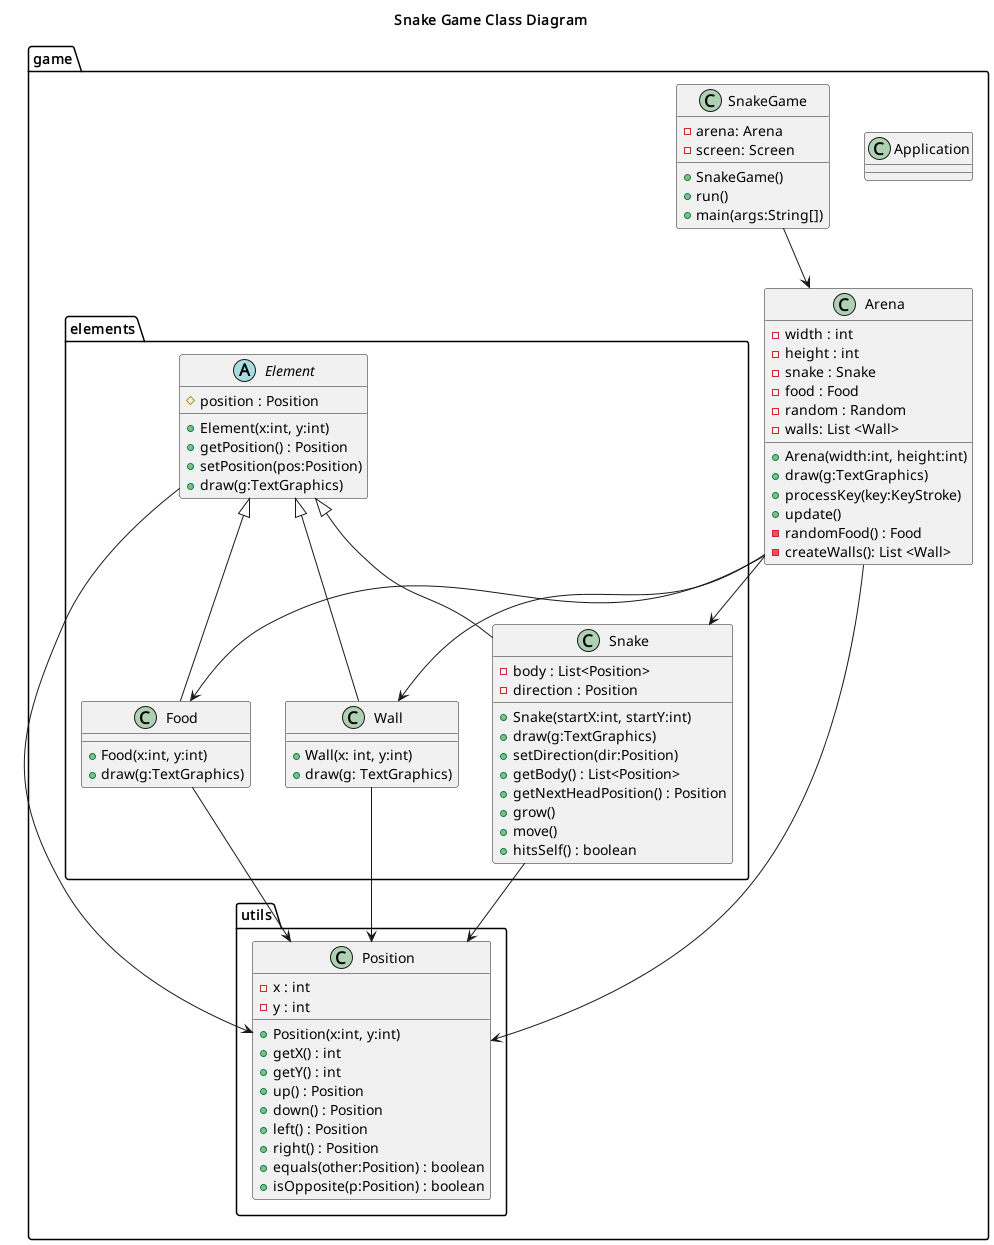

The diagram above was rendered by PlantUML. Its source (embedded in the PNG):
@startuml

title Snake Game Class Diagram

package "game.utils" {
    class Position {
        - x : int
        - y : int
        + Position(x:int, y:int)
        + getX() : int
        + getY() : int
        + up() : Position
        + down() : Position
        + left() : Position
        + right() : Position
        + equals(other:Position) : boolean
        + isOpposite(p:Position) : boolean
    }
}

package "game.elements" {

    abstract class Element {
        # position : Position
        + Element(x:int, y:int)
        + getPosition() : Position
        + setPosition(pos:Position)
        + draw(g:TextGraphics)
    }

    class Snake {
        - body : List<Position>
        - direction : Position
        + Snake(startX:int, startY:int)
        + draw(g:TextGraphics)
        + setDirection(dir:Position)
        + getBody() : List<Position>
        + getNextHeadPosition() : Position
        + grow()
        + move()
        + hitsSelf() : boolean
    }

    class Food {
        + Food(x:int, y:int)
        + draw(g:TextGraphics)
    }

    class Wall {
        + Wall(x: int, y:int)
        + draw(g: TextGraphics)
    }

    Element <|-- Snake
    Element <|-- Food
    Element <|-- Wall
}

package "game" {

    class Arena {
        - width : int
        - height : int
        - snake : Snake
        - food : Food
        - random : Random
        - walls: List <Wall>
        + Arena(width:int, height:int)
        + draw(g:TextGraphics)
        + processKey(key:KeyStroke)
        + update()
        - randomFood() : Food
        - createWalls(): List <Wall>
    }

    class SnakeGame {
        - arena: Arena
        - screen: Screen
        + SnakeGame()
        + run()
        + main(args:String[])
    }

    class Application{
        
    }
}

Arena --> Snake
Arena --> Food
Arena --> Position
Element --> Position
Snake --> Position
Food --> Position
SnakeGame --> Arena
Wall --> Position
Arena --> Wall

@enduml